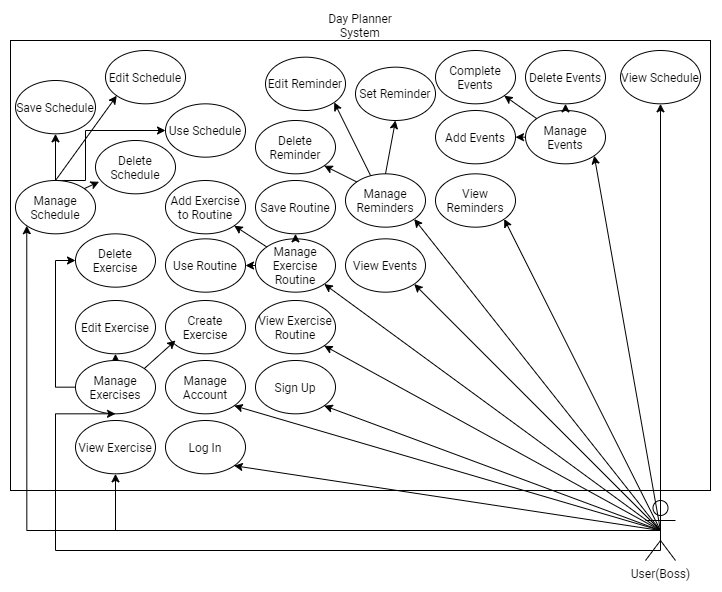

The diagram above was exported from draw.io. Its source (the exported page's mxGraphModel, read from the mxfile embedded in the PNG):
<mxGraphModel dx="1160" dy="679" grid="1" gridSize="10" guides="1" tooltips="1" connect="1" arrows="1" fold="1" page="1" pageScale="1" pageWidth="850" pageHeight="1100" math="0" shadow="0">
  <root>
    <mxCell id="0" />
    <mxCell id="1" parent="0" />
    <mxCell id="y5oa_eoUgZ94wtwlISrz-1" value="Day Planner System" style="text;html=1;strokeColor=none;fillColor=none;align=center;verticalAlign=middle;whiteSpace=wrap;rounded=0;fontFamily=Roboto;fontSource=https%3A%2F%2Ffonts.googleapis.com%2Fcss%3Ffamily%3DRoboto;" parent="1" vertex="1">
      <mxGeometry x="385" width="80" height="30" as="geometry" />
    </mxCell>
    <mxCell id="y5oa_eoUgZ94wtwlISrz-4" value="User(Boss)" style="shape=umlActor;verticalLabelPosition=bottom;verticalAlign=top;html=1;outlineConnect=0;fontFamily=Roboto;fontSource=https%3A%2F%2Ffonts.googleapis.com%2Fcss%3Ffamily%3DRoboto;" parent="1" vertex="1">
      <mxGeometry x="710" y="490" width="30" height="60" as="geometry" />
    </mxCell>
    <mxCell id="y5oa_eoUgZ94wtwlISrz-15" style="edgeStyle=orthogonalEdgeStyle;rounded=0;orthogonalLoop=1;jettySize=auto;html=1;exitX=1;exitY=0.5;exitDx=0;exitDy=0;entryX=0;entryY=0.5;entryDx=0;entryDy=0;" parent="1" source="y5oa_eoUgZ94wtwlISrz-13" edge="1">
      <mxGeometry relative="1" as="geometry">
        <mxPoint x="260" y="135" as="targetPoint" />
      </mxGeometry>
    </mxCell>
    <mxCell id="y5oa_eoUgZ94wtwlISrz-46" style="edgeStyle=orthogonalEdgeStyle;rounded=0;orthogonalLoop=1;jettySize=auto;html=1;exitX=0.5;exitY=1;exitDx=0;exitDy=0;entryX=0.5;entryY=0;entryDx=0;entryDy=0;" parent="1" target="y5oa_eoUgZ94wtwlISrz-34" edge="1">
      <mxGeometry relative="1" as="geometry">
        <mxPoint x="170" y="520" as="sourcePoint" />
      </mxGeometry>
    </mxCell>
    <mxCell id="X-ES1khPXZzhjakoRtTt-9" value="" style="rounded=0;whiteSpace=wrap;html=1;fontFamily=Roboto;fontSource=https%3A%2F%2Ffonts.googleapis.com%2Fcss%3Ffamily%3DRoboto;" vertex="1" parent="1">
      <mxGeometry x="75" y="30" width="700" height="450" as="geometry" />
    </mxCell>
    <mxCell id="X-ES1khPXZzhjakoRtTt-10" value="View Events" style="ellipse;whiteSpace=wrap;html=1;fontFamily=Roboto;fontSource=https%3A%2F%2Ffonts.googleapis.com%2Fcss%3Ffamily%3DRoboto;" vertex="1" parent="1">
      <mxGeometry x="410" y="228.34" width="80" height="53.33" as="geometry" />
    </mxCell>
    <mxCell id="X-ES1khPXZzhjakoRtTt-11" value="View Exercise Routine" style="ellipse;whiteSpace=wrap;html=1;fontFamily=Roboto;fontSource=https%3A%2F%2Ffonts.googleapis.com%2Fcss%3Ffamily%3DRoboto;" vertex="1" parent="1">
      <mxGeometry x="320" y="290" width="80" height="53.33" as="geometry" />
    </mxCell>
    <mxCell id="X-ES1khPXZzhjakoRtTt-12" value="Sign Up" style="ellipse;whiteSpace=wrap;html=1;fontFamily=Roboto;fontSource=https%3A%2F%2Ffonts.googleapis.com%2Fcss%3Ffamily%3DRoboto;" vertex="1" parent="1">
      <mxGeometry x="320" y="350" width="80" height="53.33" as="geometry" />
    </mxCell>
    <mxCell id="X-ES1khPXZzhjakoRtTt-13" value="Log In" style="ellipse;whiteSpace=wrap;html=1;fontFamily=Roboto;fontSource=https%3A%2F%2Ffonts.googleapis.com%2Fcss%3Ffamily%3DRoboto;" vertex="1" parent="1">
      <mxGeometry x="230" y="410" width="80" height="53.33" as="geometry" />
    </mxCell>
    <mxCell id="X-ES1khPXZzhjakoRtTt-14" value="Manage Events" style="ellipse;whiteSpace=wrap;html=1;fontFamily=Roboto;fontSource=https%3A%2F%2Ffonts.googleapis.com%2Fcss%3Ffamily%3DRoboto;" vertex="1" parent="1">
      <mxGeometry x="590" y="100" width="80" height="53.33" as="geometry" />
    </mxCell>
    <mxCell id="X-ES1khPXZzhjakoRtTt-16" value="Edit Reminder" style="ellipse;whiteSpace=wrap;html=1;fontFamily=Roboto;fontSource=https%3A%2F%2Ffonts.googleapis.com%2Fcss%3Ffamily%3DRoboto;" vertex="1" parent="1">
      <mxGeometry x="330" y="46.66999999999999" width="80" height="53.33" as="geometry" />
    </mxCell>
    <mxCell id="X-ES1khPXZzhjakoRtTt-18" value="Add Events" style="ellipse;whiteSpace=wrap;html=1;fontFamily=Roboto;fontSource=https%3A%2F%2Ffonts.googleapis.com%2Fcss%3Ffamily%3DRoboto;" vertex="1" parent="1">
      <mxGeometry x="500" y="100" width="80" height="53.33" as="geometry" />
    </mxCell>
    <mxCell id="X-ES1khPXZzhjakoRtTt-19" value="Delete Events" style="ellipse;whiteSpace=wrap;html=1;fontFamily=Roboto;fontSource=https%3A%2F%2Ffonts.googleapis.com%2Fcss%3Ffamily%3DRoboto;" vertex="1" parent="1">
      <mxGeometry x="590" y="40" width="80" height="53.33" as="geometry" />
    </mxCell>
    <mxCell id="X-ES1khPXZzhjakoRtTt-20" value="Complete Events" style="ellipse;whiteSpace=wrap;html=1;fontFamily=Roboto;fontSource=https%3A%2F%2Ffonts.googleapis.com%2Fcss%3Ffamily%3DRoboto;" vertex="1" parent="1">
      <mxGeometry x="500" y="40" width="80" height="53.33" as="geometry" />
    </mxCell>
    <mxCell id="X-ES1khPXZzhjakoRtTt-21" value="View Schedule" style="ellipse;whiteSpace=wrap;html=1;fontFamily=Roboto;fontSource=https%3A%2F%2Ffonts.googleapis.com%2Fcss%3Ffamily%3DRoboto;" vertex="1" parent="1">
      <mxGeometry x="685" y="40" width="80" height="53.33" as="geometry" />
    </mxCell>
    <mxCell id="X-ES1khPXZzhjakoRtTt-22" value="Set Reminder" style="ellipse;whiteSpace=wrap;html=1;fontFamily=Roboto;fontSource=https%3A%2F%2Ffonts.googleapis.com%2Fcss%3Ffamily%3DRoboto;" vertex="1" parent="1">
      <mxGeometry x="420" y="56.67" width="80" height="53.33" as="geometry" />
    </mxCell>
    <mxCell id="X-ES1khPXZzhjakoRtTt-23" value="Delete Reminder" style="ellipse;whiteSpace=wrap;html=1;fontFamily=Roboto;fontSource=https%3A%2F%2Ffonts.googleapis.com%2Fcss%3Ffamily%3DRoboto;" vertex="1" parent="1">
      <mxGeometry x="320" y="109.99999999999997" width="80" height="53.33" as="geometry" />
    </mxCell>
    <mxCell id="X-ES1khPXZzhjakoRtTt-24" value="Manage Reminders" style="ellipse;whiteSpace=wrap;html=1;fontFamily=Roboto;fontSource=https%3A%2F%2Ffonts.googleapis.com%2Fcss%3Ffamily%3DRoboto;" vertex="1" parent="1">
      <mxGeometry x="410" y="163.32999999999998" width="80" height="53.33" as="geometry" />
    </mxCell>
    <mxCell id="X-ES1khPXZzhjakoRtTt-25" value="Delete Exercise" style="ellipse;whiteSpace=wrap;html=1;fontFamily=Roboto;fontSource=https%3A%2F%2Ffonts.googleapis.com%2Fcss%3Ffamily%3DRoboto;" vertex="1" parent="1">
      <mxGeometry x="140" y="223.33" width="80" height="53.33" as="geometry" />
    </mxCell>
    <mxCell id="X-ES1khPXZzhjakoRtTt-26" value="Manage Exercise Routine" style="ellipse;whiteSpace=wrap;html=1;fontFamily=Roboto;fontSource=https%3A%2F%2Ffonts.googleapis.com%2Fcss%3Ffamily%3DRoboto;" vertex="1" parent="1">
      <mxGeometry x="320" y="228.32999999999998" width="80" height="53.33" as="geometry" />
    </mxCell>
    <mxCell id="X-ES1khPXZzhjakoRtTt-74" style="edgeStyle=orthogonalEdgeStyle;rounded=0;orthogonalLoop=1;jettySize=auto;html=1;exitX=0.5;exitY=0;exitDx=0;exitDy=0;entryX=0.5;entryY=1;entryDx=0;entryDy=0;" edge="1" parent="1" source="X-ES1khPXZzhjakoRtTt-27" target="X-ES1khPXZzhjakoRtTt-28">
      <mxGeometry relative="1" as="geometry" />
    </mxCell>
    <mxCell id="X-ES1khPXZzhjakoRtTt-76" style="edgeStyle=orthogonalEdgeStyle;rounded=0;orthogonalLoop=1;jettySize=auto;html=1;exitX=0.5;exitY=0;exitDx=0;exitDy=0;entryX=0;entryY=0.5;entryDx=0;entryDy=0;" edge="1" parent="1" source="X-ES1khPXZzhjakoRtTt-27" target="X-ES1khPXZzhjakoRtTt-70">
      <mxGeometry relative="1" as="geometry">
        <Array as="points">
          <mxPoint x="150" y="170" />
          <mxPoint x="150" y="120" />
        </Array>
      </mxGeometry>
    </mxCell>
    <mxCell id="X-ES1khPXZzhjakoRtTt-27" value="Manage Schedule" style="ellipse;whiteSpace=wrap;html=1;fontFamily=Roboto;fontSource=https%3A%2F%2Ffonts.googleapis.com%2Fcss%3Ffamily%3DRoboto;" vertex="1" parent="1">
      <mxGeometry x="80" y="170" width="80" height="53.33" as="geometry" />
    </mxCell>
    <mxCell id="X-ES1khPXZzhjakoRtTt-28" value="Save Schedule" style="ellipse;whiteSpace=wrap;html=1;fontFamily=Roboto;fontSource=https%3A%2F%2Ffonts.googleapis.com%2Fcss%3Ffamily%3DRoboto;" vertex="1" parent="1">
      <mxGeometry x="80" y="70" width="80" height="53.33" as="geometry" />
    </mxCell>
    <mxCell id="X-ES1khPXZzhjakoRtTt-29" value="View Reminders" style="ellipse;whiteSpace=wrap;html=1;fontFamily=Roboto;fontSource=https%3A%2F%2Ffonts.googleapis.com%2Fcss%3Ffamily%3DRoboto;" vertex="1" parent="1">
      <mxGeometry x="500" y="163.33" width="80" height="53.33" as="geometry" />
    </mxCell>
    <mxCell id="X-ES1khPXZzhjakoRtTt-30" value="View Exercise" style="ellipse;whiteSpace=wrap;html=1;fontFamily=Roboto;fontSource=https%3A%2F%2Ffonts.googleapis.com%2Fcss%3Ffamily%3DRoboto;" vertex="1" parent="1">
      <mxGeometry x="140" y="410" width="80" height="53.33" as="geometry" />
    </mxCell>
    <mxCell id="X-ES1khPXZzhjakoRtTt-31" value="Edit Schedule" style="ellipse;whiteSpace=wrap;html=1;fontFamily=Roboto;fontSource=https%3A%2F%2Ffonts.googleapis.com%2Fcss%3Ffamily%3DRoboto;" vertex="1" parent="1">
      <mxGeometry x="170" y="40" width="80" height="53.33" as="geometry" />
    </mxCell>
    <mxCell id="X-ES1khPXZzhjakoRtTt-32" value="Edit Exercise" style="ellipse;whiteSpace=wrap;html=1;fontFamily=Roboto;fontSource=https%3A%2F%2Ffonts.googleapis.com%2Fcss%3Ffamily%3DRoboto;" vertex="1" parent="1">
      <mxGeometry x="140" y="290" width="80" height="53.33" as="geometry" />
    </mxCell>
    <mxCell id="X-ES1khPXZzhjakoRtTt-33" value="Add Exercise to Routine" style="ellipse;whiteSpace=wrap;html=1;fontFamily=Roboto;fontSource=https%3A%2F%2Ffonts.googleapis.com%2Fcss%3Ffamily%3DRoboto;" vertex="1" parent="1">
      <mxGeometry x="230" y="170" width="80" height="53.33" as="geometry" />
    </mxCell>
    <mxCell id="X-ES1khPXZzhjakoRtTt-34" value="Create Exercise" style="ellipse;whiteSpace=wrap;html=1;fontFamily=Roboto;fontSource=https%3A%2F%2Ffonts.googleapis.com%2Fcss%3Ffamily%3DRoboto;" vertex="1" parent="1">
      <mxGeometry x="230" y="290" width="80" height="53.33" as="geometry" />
    </mxCell>
    <mxCell id="X-ES1khPXZzhjakoRtTt-63" style="edgeStyle=orthogonalEdgeStyle;rounded=0;orthogonalLoop=1;jettySize=auto;html=1;exitX=0.5;exitY=0;exitDx=0;exitDy=0;entryX=0.5;entryY=1;entryDx=0;entryDy=0;" edge="1" parent="1" source="X-ES1khPXZzhjakoRtTt-35" target="X-ES1khPXZzhjakoRtTt-32">
      <mxGeometry relative="1" as="geometry" />
    </mxCell>
    <mxCell id="X-ES1khPXZzhjakoRtTt-64" style="edgeStyle=orthogonalEdgeStyle;rounded=0;orthogonalLoop=1;jettySize=auto;html=1;exitX=0;exitY=0.5;exitDx=0;exitDy=0;entryX=0;entryY=0.5;entryDx=0;entryDy=0;" edge="1" parent="1" source="X-ES1khPXZzhjakoRtTt-35" target="X-ES1khPXZzhjakoRtTt-25">
      <mxGeometry relative="1" as="geometry" />
    </mxCell>
    <mxCell id="X-ES1khPXZzhjakoRtTt-35" value="Manage Exercises" style="ellipse;whiteSpace=wrap;html=1;fontFamily=Roboto;fontSource=https%3A%2F%2Ffonts.googleapis.com%2Fcss%3Ffamily%3DRoboto;" vertex="1" parent="1">
      <mxGeometry x="140" y="350" width="80" height="53.33" as="geometry" />
    </mxCell>
    <mxCell id="X-ES1khPXZzhjakoRtTt-36" value="" style="endArrow=classic;html=1;rounded=0;exitX=0;exitY=0;exitDx=0;exitDy=0;entryX=1;entryY=1;entryDx=0;entryDy=0;" edge="1" parent="1" source="X-ES1khPXZzhjakoRtTt-14" target="X-ES1khPXZzhjakoRtTt-20">
      <mxGeometry width="50" height="50" relative="1" as="geometry">
        <mxPoint x="320" y="200" as="sourcePoint" />
        <mxPoint x="370" y="150" as="targetPoint" />
      </mxGeometry>
    </mxCell>
    <mxCell id="X-ES1khPXZzhjakoRtTt-37" value="" style="endArrow=classic;html=1;rounded=0;exitX=0.5;exitY=0;exitDx=0;exitDy=0;entryX=0.5;entryY=1;entryDx=0;entryDy=0;" edge="1" parent="1" source="X-ES1khPXZzhjakoRtTt-14" target="X-ES1khPXZzhjakoRtTt-19">
      <mxGeometry width="50" height="50" relative="1" as="geometry">
        <mxPoint x="521.4717332276116" y="187.97406659740068" as="sourcePoint" />
        <mxPoint x="488.5282667723809" y="165.35593340259436" as="targetPoint" />
      </mxGeometry>
    </mxCell>
    <mxCell id="X-ES1khPXZzhjakoRtTt-38" value="" style="endArrow=classic;html=1;rounded=0;exitX=0;exitY=0.5;exitDx=0;exitDy=0;entryX=1;entryY=0.5;entryDx=0;entryDy=0;" edge="1" parent="1" source="X-ES1khPXZzhjakoRtTt-14" target="X-ES1khPXZzhjakoRtTt-18">
      <mxGeometry width="50" height="50" relative="1" as="geometry">
        <mxPoint x="521.4717332276116" y="187.97406659740068" as="sourcePoint" />
        <mxPoint x="510.0000000000002" y="146.66499999999996" as="targetPoint" />
      </mxGeometry>
    </mxCell>
    <mxCell id="X-ES1khPXZzhjakoRtTt-39" value="" style="endArrow=classic;html=1;rounded=0;entryX=1;entryY=1;entryDx=0;entryDy=0;exitX=0.5;exitY=0.5;exitDx=0;exitDy=0;exitPerimeter=0;" edge="1" parent="1" source="y5oa_eoUgZ94wtwlISrz-4" target="X-ES1khPXZzhjakoRtTt-13">
      <mxGeometry width="50" height="50" relative="1" as="geometry">
        <mxPoint x="521.2712604363494" y="188.1110223651424" as="sourcePoint" />
        <mxPoint x="488.7287395636565" y="188.11102236513852" as="targetPoint" />
      </mxGeometry>
    </mxCell>
    <mxCell id="X-ES1khPXZzhjakoRtTt-40" value="" style="endArrow=classic;html=1;rounded=0;entryX=1;entryY=1;entryDx=0;entryDy=0;exitX=0.5;exitY=0.5;exitDx=0;exitDy=0;exitPerimeter=0;" edge="1" parent="1" source="y5oa_eoUgZ94wtwlISrz-4" target="X-ES1khPXZzhjakoRtTt-12">
      <mxGeometry width="50" height="50" relative="1" as="geometry">
        <mxPoint x="720.0000000000002" y="528.4402752293579" as="sourcePoint" />
        <mxPoint x="190" y="473.33000000000004" as="targetPoint" />
      </mxGeometry>
    </mxCell>
    <mxCell id="X-ES1khPXZzhjakoRtTt-41" value="" style="endArrow=classic;html=1;rounded=0;entryX=1;entryY=1;entryDx=0;entryDy=0;exitX=0.5;exitY=0.5;exitDx=0;exitDy=0;exitPerimeter=0;" edge="1" parent="1" source="y5oa_eoUgZ94wtwlISrz-4" target="X-ES1khPXZzhjakoRtTt-11">
      <mxGeometry width="50" height="50" relative="1" as="geometry">
        <mxPoint x="735.0000000000002" y="530" as="sourcePoint" />
        <mxPoint x="190" y="473.33000000000004" as="targetPoint" />
      </mxGeometry>
    </mxCell>
    <mxCell id="X-ES1khPXZzhjakoRtTt-42" value="" style="endArrow=classic;html=1;rounded=0;entryX=1;entryY=1;entryDx=0;entryDy=0;exitX=0.5;exitY=0.5;exitDx=0;exitDy=0;exitPerimeter=0;" edge="1" parent="1" source="y5oa_eoUgZ94wtwlISrz-4" target="X-ES1khPXZzhjakoRtTt-10">
      <mxGeometry width="50" height="50" relative="1" as="geometry">
        <mxPoint x="690" y="530" as="sourcePoint" />
        <mxPoint x="370" y="353.33000000000004" as="targetPoint" />
      </mxGeometry>
    </mxCell>
    <mxCell id="X-ES1khPXZzhjakoRtTt-43" value="" style="endArrow=classic;html=1;rounded=0;entryX=1;entryY=1;entryDx=0;entryDy=0;exitX=0.5;exitY=0.5;exitDx=0;exitDy=0;exitPerimeter=0;" edge="1" parent="1" source="y5oa_eoUgZ94wtwlISrz-4" target="X-ES1khPXZzhjakoRtTt-14">
      <mxGeometry width="50" height="50" relative="1" as="geometry">
        <mxPoint x="760" y="520" as="sourcePoint" />
        <mxPoint x="460" y="291.6700000000001" as="targetPoint" />
      </mxGeometry>
    </mxCell>
    <mxCell id="X-ES1khPXZzhjakoRtTt-44" value="" style="endArrow=classic;html=1;rounded=0;entryX=0.5;entryY=1;entryDx=0;entryDy=0;exitX=0.5;exitY=0.5;exitDx=0;exitDy=0;exitPerimeter=0;" edge="1" parent="1" source="y5oa_eoUgZ94wtwlISrz-4" target="X-ES1khPXZzhjakoRtTt-21">
      <mxGeometry width="50" height="50" relative="1" as="geometry">
        <mxPoint x="770" y="500" as="sourcePoint" />
        <mxPoint x="550" y="233.33000000000004" as="targetPoint" />
      </mxGeometry>
    </mxCell>
    <mxCell id="X-ES1khPXZzhjakoRtTt-45" value="Manage Account" style="ellipse;whiteSpace=wrap;html=1;fontFamily=Roboto;fontSource=https%3A%2F%2Ffonts.googleapis.com%2Fcss%3Ffamily%3DRoboto;" vertex="1" parent="1">
      <mxGeometry x="230" y="350" width="80" height="53.33" as="geometry" />
    </mxCell>
    <mxCell id="X-ES1khPXZzhjakoRtTt-46" value="" style="endArrow=classic;html=1;rounded=0;entryX=1;entryY=1;entryDx=0;entryDy=0;exitX=0.5;exitY=0.5;exitDx=0;exitDy=0;exitPerimeter=0;" edge="1" parent="1" source="y5oa_eoUgZ94wtwlISrz-4" target="X-ES1khPXZzhjakoRtTt-45">
      <mxGeometry width="50" height="50" relative="1" as="geometry">
        <mxPoint x="720" y="520" as="sourcePoint" />
        <mxPoint x="370" y="353.3299999999999" as="targetPoint" />
      </mxGeometry>
    </mxCell>
    <mxCell id="X-ES1khPXZzhjakoRtTt-47" value="Save Routine" style="ellipse;whiteSpace=wrap;html=1;fontFamily=Roboto;fontSource=https%3A%2F%2Ffonts.googleapis.com%2Fcss%3Ffamily%3DRoboto;" vertex="1" parent="1">
      <mxGeometry x="320" y="170" width="80" height="53.33" as="geometry" />
    </mxCell>
    <mxCell id="X-ES1khPXZzhjakoRtTt-48" value="Use Routine" style="ellipse;whiteSpace=wrap;html=1;fontFamily=Roboto;fontSource=https%3A%2F%2Ffonts.googleapis.com%2Fcss%3Ffamily%3DRoboto;" vertex="1" parent="1">
      <mxGeometry x="230" y="228.34" width="80" height="53.33" as="geometry" />
    </mxCell>
    <mxCell id="X-ES1khPXZzhjakoRtTt-49" value="" style="endArrow=classic;html=1;rounded=0;exitX=0;exitY=0.5;exitDx=0;exitDy=0;entryX=1;entryY=0.5;entryDx=0;entryDy=0;" edge="1" parent="1" source="X-ES1khPXZzhjakoRtTt-26" target="X-ES1khPXZzhjakoRtTt-48">
      <mxGeometry width="50" height="50" relative="1" as="geometry">
        <mxPoint x="250" y="250" as="sourcePoint" />
        <mxPoint x="300" y="200" as="targetPoint" />
      </mxGeometry>
    </mxCell>
    <mxCell id="X-ES1khPXZzhjakoRtTt-50" value="" style="endArrow=classic;html=1;rounded=0;exitX=0.5;exitY=0;exitDx=0;exitDy=0;entryX=0.5;entryY=1;entryDx=0;entryDy=0;" edge="1" parent="1" source="X-ES1khPXZzhjakoRtTt-26" target="X-ES1khPXZzhjakoRtTt-47">
      <mxGeometry width="50" height="50" relative="1" as="geometry">
        <mxPoint x="320" y="290" as="sourcePoint" />
        <mxPoint x="370" y="240" as="targetPoint" />
      </mxGeometry>
    </mxCell>
    <mxCell id="X-ES1khPXZzhjakoRtTt-51" value="" style="endArrow=classic;html=1;rounded=0;exitX=0.5;exitY=0.5;exitDx=0;exitDy=0;exitPerimeter=0;entryX=1;entryY=1;entryDx=0;entryDy=0;" edge="1" parent="1" source="y5oa_eoUgZ94wtwlISrz-4" target="X-ES1khPXZzhjakoRtTt-26">
      <mxGeometry width="50" height="50" relative="1" as="geometry">
        <mxPoint x="720" y="560" as="sourcePoint" />
        <mxPoint x="770" y="510" as="targetPoint" />
      </mxGeometry>
    </mxCell>
    <mxCell id="X-ES1khPXZzhjakoRtTt-54" value="" style="endArrow=classic;html=1;rounded=0;exitX=0;exitY=0;exitDx=0;exitDy=0;entryX=1;entryY=1;entryDx=0;entryDy=0;" edge="1" parent="1" source="X-ES1khPXZzhjakoRtTt-26" target="X-ES1khPXZzhjakoRtTt-33">
      <mxGeometry width="50" height="50" relative="1" as="geometry">
        <mxPoint x="300" y="260" as="sourcePoint" />
        <mxPoint x="350" y="210" as="targetPoint" />
      </mxGeometry>
    </mxCell>
    <mxCell id="X-ES1khPXZzhjakoRtTt-56" value="" style="endArrow=classic;html=1;rounded=0;exitX=0.5;exitY=0.5;exitDx=0;exitDy=0;exitPerimeter=0;entryX=1;entryY=1;entryDx=0;entryDy=0;" edge="1" parent="1" source="y5oa_eoUgZ94wtwlISrz-4" target="X-ES1khPXZzhjakoRtTt-29">
      <mxGeometry width="50" height="50" relative="1" as="geometry">
        <mxPoint x="470" y="360" as="sourcePoint" />
        <mxPoint x="520" y="310" as="targetPoint" />
      </mxGeometry>
    </mxCell>
    <mxCell id="X-ES1khPXZzhjakoRtTt-58" value="" style="endArrow=classic;html=1;rounded=0;entryX=1;entryY=1;entryDx=0;entryDy=0;exitX=0.5;exitY=0.5;exitDx=0;exitDy=0;exitPerimeter=0;" edge="1" parent="1" source="y5oa_eoUgZ94wtwlISrz-4" target="X-ES1khPXZzhjakoRtTt-24">
      <mxGeometry width="50" height="50" relative="1" as="geometry">
        <mxPoint x="750" y="530" as="sourcePoint" />
        <mxPoint x="578.7287395636629" y="218.54897763486576" as="targetPoint" />
      </mxGeometry>
    </mxCell>
    <mxCell id="X-ES1khPXZzhjakoRtTt-59" style="edgeStyle=orthogonalEdgeStyle;rounded=0;orthogonalLoop=1;jettySize=auto;html=1;exitX=0.5;exitY=0.5;exitDx=0;exitDy=0;exitPerimeter=0;entryX=0.5;entryY=1;entryDx=0;entryDy=0;" edge="1" parent="1" source="y5oa_eoUgZ94wtwlISrz-4" target="X-ES1khPXZzhjakoRtTt-30">
      <mxGeometry relative="1" as="geometry" />
    </mxCell>
    <mxCell id="X-ES1khPXZzhjakoRtTt-60" style="edgeStyle=orthogonalEdgeStyle;rounded=0;orthogonalLoop=1;jettySize=auto;html=1;exitX=0.5;exitY=0.5;exitDx=0;exitDy=0;exitPerimeter=0;entryX=0.5;entryY=1;entryDx=0;entryDy=0;" edge="1" parent="1" source="y5oa_eoUgZ94wtwlISrz-4" target="X-ES1khPXZzhjakoRtTt-35">
      <mxGeometry relative="1" as="geometry">
        <Array as="points">
          <mxPoint x="725" y="540" />
          <mxPoint x="120" y="540" />
        </Array>
      </mxGeometry>
    </mxCell>
    <mxCell id="X-ES1khPXZzhjakoRtTt-62" value="" style="endArrow=classic;html=1;rounded=0;exitX=1;exitY=0;exitDx=0;exitDy=0;" edge="1" parent="1" source="X-ES1khPXZzhjakoRtTt-35">
      <mxGeometry width="50" height="50" relative="1" as="geometry">
        <mxPoint x="310" y="280" as="sourcePoint" />
        <mxPoint x="240" y="330" as="targetPoint" />
      </mxGeometry>
    </mxCell>
    <mxCell id="X-ES1khPXZzhjakoRtTt-66" value="" style="endArrow=classic;html=1;rounded=0;exitX=0.5;exitY=0;exitDx=0;exitDy=0;entryX=0.5;entryY=1;entryDx=0;entryDy=0;" edge="1" parent="1" source="X-ES1khPXZzhjakoRtTt-24" target="X-ES1khPXZzhjakoRtTt-22">
      <mxGeometry width="50" height="50" relative="1" as="geometry">
        <mxPoint x="420" y="180" as="sourcePoint" />
        <mxPoint x="470" y="130" as="targetPoint" />
      </mxGeometry>
    </mxCell>
    <mxCell id="X-ES1khPXZzhjakoRtTt-67" value="" style="endArrow=classic;html=1;rounded=0;exitX=0;exitY=0;exitDx=0;exitDy=0;entryX=1;entryY=1;entryDx=0;entryDy=0;" edge="1" parent="1" source="X-ES1khPXZzhjakoRtTt-24" target="X-ES1khPXZzhjakoRtTt-23">
      <mxGeometry width="50" height="50" relative="1" as="geometry">
        <mxPoint x="460" y="173.32999999999993" as="sourcePoint" />
        <mxPoint x="470" y="120.00000000000011" as="targetPoint" />
      </mxGeometry>
    </mxCell>
    <mxCell id="X-ES1khPXZzhjakoRtTt-68" value="" style="endArrow=classic;html=1;rounded=0;exitX=0.314;exitY=0.034;exitDx=0;exitDy=0;entryX=1;entryY=1;entryDx=0;entryDy=0;exitPerimeter=0;" edge="1" parent="1" source="X-ES1khPXZzhjakoRtTt-24" target="X-ES1khPXZzhjakoRtTt-16">
      <mxGeometry width="50" height="50" relative="1" as="geometry">
        <mxPoint x="431.27126043633734" y="181.44102236513447" as="sourcePoint" />
        <mxPoint x="398.7287395636565" y="165.21897763486152" as="targetPoint" />
      </mxGeometry>
    </mxCell>
    <mxCell id="X-ES1khPXZzhjakoRtTt-69" style="edgeStyle=orthogonalEdgeStyle;rounded=0;orthogonalLoop=1;jettySize=auto;html=1;exitX=0.5;exitY=0.5;exitDx=0;exitDy=0;exitPerimeter=0;entryX=0;entryY=1;entryDx=0;entryDy=0;" edge="1" parent="1" source="y5oa_eoUgZ94wtwlISrz-4" target="X-ES1khPXZzhjakoRtTt-27">
      <mxGeometry relative="1" as="geometry">
        <mxPoint x="450" y="530" as="targetPoint" />
      </mxGeometry>
    </mxCell>
    <mxCell id="X-ES1khPXZzhjakoRtTt-70" value="Use Schedule" style="ellipse;whiteSpace=wrap;html=1;fontFamily=Roboto;fontSource=https%3A%2F%2Ffonts.googleapis.com%2Fcss%3Ffamily%3DRoboto;" vertex="1" parent="1">
      <mxGeometry x="230" y="93.33" width="80" height="53.33" as="geometry" />
    </mxCell>
    <mxCell id="X-ES1khPXZzhjakoRtTt-71" value="Delete Schedule" style="ellipse;whiteSpace=wrap;html=1;fontFamily=Roboto;fontSource=https%3A%2F%2Ffonts.googleapis.com%2Fcss%3Ffamily%3DRoboto;" vertex="1" parent="1">
      <mxGeometry x="160" y="130" width="80" height="53.33" as="geometry" />
    </mxCell>
    <mxCell id="X-ES1khPXZzhjakoRtTt-73" value="" style="endArrow=classic;html=1;rounded=0;exitX=1;exitY=0;exitDx=0;exitDy=0;entryX=0.045;entryY=0.774;entryDx=0;entryDy=0;entryPerimeter=0;" edge="1" parent="1" source="X-ES1khPXZzhjakoRtTt-27" target="X-ES1khPXZzhjakoRtTt-71">
      <mxGeometry width="50" height="50" relative="1" as="geometry">
        <mxPoint x="310" y="260" as="sourcePoint" />
        <mxPoint x="360" y="210" as="targetPoint" />
      </mxGeometry>
    </mxCell>
    <mxCell id="X-ES1khPXZzhjakoRtTt-75" value="" style="endArrow=classic;html=1;rounded=0;exitX=0.5;exitY=0;exitDx=0;exitDy=0;entryX=0;entryY=1;entryDx=0;entryDy=0;" edge="1" parent="1" source="X-ES1khPXZzhjakoRtTt-27" target="X-ES1khPXZzhjakoRtTt-31">
      <mxGeometry width="50" height="50" relative="1" as="geometry">
        <mxPoint x="310" y="260" as="sourcePoint" />
        <mxPoint x="360" y="210" as="targetPoint" />
      </mxGeometry>
    </mxCell>
  </root>
</mxGraphModel>